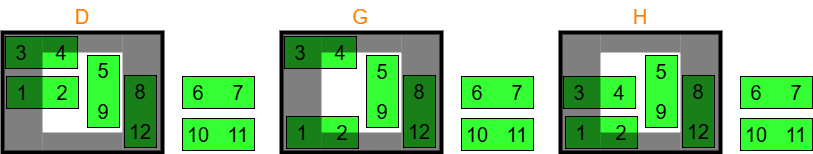

The diagram above was exported from draw.io. Its source (the exported page's mxGraphModel, read from the mxfile embedded in the PNG):
<mxGraphModel dx="2066" dy="1137" grid="1" gridSize="10" guides="1" tooltips="1" connect="1" arrows="1" fold="1" page="1" pageScale="1" pageWidth="850" pageHeight="1100" math="0" shadow="0">
  <root>
    <mxCell id="0" />
    <mxCell id="1" parent="0" />
    <mxCell id="qdwwicECcSXEfYee1nqz-88" value="" style="rounded=0;whiteSpace=wrap;html=1;fillColor=none;strokeWidth=4;fontStyle=0;fontSize=20;" parent="1" vertex="1">
      <mxGeometry x="40" y="401" width="160" height="120" as="geometry" />
    </mxCell>
    <mxCell id="qdwwicECcSXEfYee1nqz-89" value="" style="rounded=0;whiteSpace=wrap;html=1;strokeColor=none;opacity=50;fillColor=#000000;" parent="1" vertex="1">
      <mxGeometry x="80" y="501" width="80" height="20" as="geometry" />
    </mxCell>
    <mxCell id="qdwwicECcSXEfYee1nqz-90" value="" style="group" parent="1" vertex="1" connectable="0">
      <mxGeometry x="44" y="445" width="72" height="32" as="geometry" />
    </mxCell>
    <mxCell id="qdwwicECcSXEfYee1nqz-91" value="" style="rounded=0;whiteSpace=wrap;html=1;fillColor=#33FF33;fontStyle=0;fontSize=20;" parent="qdwwicECcSXEfYee1nqz-90" vertex="1">
      <mxGeometry width="72" height="32" as="geometry" />
    </mxCell>
    <mxCell id="qdwwicECcSXEfYee1nqz-92" value="1" style="rounded=0;whiteSpace=wrap;html=1;fillColor=none;fontStyle=0;fontSize=20;strokeColor=none;" parent="qdwwicECcSXEfYee1nqz-90" vertex="1">
      <mxGeometry width="32" height="32" as="geometry" />
    </mxCell>
    <mxCell id="qdwwicECcSXEfYee1nqz-93" value="2" style="rounded=0;whiteSpace=wrap;html=1;fillColor=none;fontStyle=0;fontSize=20;strokeColor=none;" parent="qdwwicECcSXEfYee1nqz-90" vertex="1">
      <mxGeometry x="40" width="32" height="32" as="geometry" />
    </mxCell>
    <mxCell id="qdwwicECcSXEfYee1nqz-94" value="" style="group" parent="1" vertex="1" connectable="0">
      <mxGeometry x="43" y="405" width="72" height="32" as="geometry" />
    </mxCell>
    <mxCell id="qdwwicECcSXEfYee1nqz-95" value="" style="rounded=0;whiteSpace=wrap;html=1;fillColor=#33FF33;fontStyle=0;fontSize=20;" parent="qdwwicECcSXEfYee1nqz-94" vertex="1">
      <mxGeometry width="72" height="32" as="geometry" />
    </mxCell>
    <mxCell id="qdwwicECcSXEfYee1nqz-96" value="3" style="rounded=0;whiteSpace=wrap;html=1;fillColor=none;fontStyle=0;fontSize=20;strokeColor=none;" parent="qdwwicECcSXEfYee1nqz-94" vertex="1">
      <mxGeometry width="32" height="32" as="geometry" />
    </mxCell>
    <mxCell id="qdwwicECcSXEfYee1nqz-97" value="4" style="rounded=0;whiteSpace=wrap;html=1;fillColor=none;fontStyle=0;fontSize=20;strokeColor=none;" parent="qdwwicECcSXEfYee1nqz-94" vertex="1">
      <mxGeometry x="40" width="32" height="32" as="geometry" />
    </mxCell>
    <mxCell id="qdwwicECcSXEfYee1nqz-98" value="" style="group" parent="1" vertex="1" connectable="0">
      <mxGeometry x="125" y="424" width="32" height="72" as="geometry" />
    </mxCell>
    <mxCell id="qdwwicECcSXEfYee1nqz-99" value="" style="rounded=0;whiteSpace=wrap;html=1;fillColor=#33FF33;fontStyle=0;fontSize=20;rotation=-90;" parent="qdwwicECcSXEfYee1nqz-98" vertex="1">
      <mxGeometry x="-20" y="20" width="72" height="32" as="geometry" />
    </mxCell>
    <mxCell id="qdwwicECcSXEfYee1nqz-100" value="5" style="rounded=0;whiteSpace=wrap;html=1;fillColor=none;fontStyle=0;fontSize=20;strokeColor=none;" parent="qdwwicECcSXEfYee1nqz-98" vertex="1">
      <mxGeometry width="32" height="30" as="geometry" />
    </mxCell>
    <mxCell id="qdwwicECcSXEfYee1nqz-101" value="9" style="rounded=0;whiteSpace=wrap;html=1;fillColor=none;fontStyle=0;fontSize=20;strokeColor=none;" parent="qdwwicECcSXEfYee1nqz-98" vertex="1">
      <mxGeometry y="40" width="32" height="32" as="geometry" />
    </mxCell>
    <mxCell id="qdwwicECcSXEfYee1nqz-102" value="" style="group" parent="1" vertex="1" connectable="0">
      <mxGeometry x="220" y="487" width="72" height="32" as="geometry" />
    </mxCell>
    <mxCell id="qdwwicECcSXEfYee1nqz-103" value="" style="rounded=0;whiteSpace=wrap;html=1;fillColor=#33FF33;fontStyle=0;fontSize=20;" parent="qdwwicECcSXEfYee1nqz-102" vertex="1">
      <mxGeometry width="72" height="32" as="geometry" />
    </mxCell>
    <mxCell id="qdwwicECcSXEfYee1nqz-104" value="10" style="rounded=0;whiteSpace=wrap;html=1;fillColor=none;fontStyle=0;fontSize=20;strokeColor=none;" parent="qdwwicECcSXEfYee1nqz-102" vertex="1">
      <mxGeometry width="32" height="32" as="geometry" />
    </mxCell>
    <mxCell id="qdwwicECcSXEfYee1nqz-105" value="11" style="rounded=0;whiteSpace=wrap;html=1;fillColor=none;fontStyle=0;fontSize=20;strokeColor=none;" parent="qdwwicECcSXEfYee1nqz-102" vertex="1">
      <mxGeometry x="40" width="32" height="32" as="geometry" />
    </mxCell>
    <mxCell id="qdwwicECcSXEfYee1nqz-106" value="" style="group" parent="1" vertex="1" connectable="0">
      <mxGeometry x="162" y="444" width="32" height="72" as="geometry" />
    </mxCell>
    <mxCell id="qdwwicECcSXEfYee1nqz-107" value="" style="rounded=0;whiteSpace=wrap;html=1;fillColor=#33FF33;fontStyle=0;fontSize=20;rotation=-90;" parent="qdwwicECcSXEfYee1nqz-106" vertex="1">
      <mxGeometry x="-20" y="20" width="72" height="32" as="geometry" />
    </mxCell>
    <mxCell id="qdwwicECcSXEfYee1nqz-108" value="8" style="rounded=0;whiteSpace=wrap;html=1;fillColor=none;fontStyle=0;fontSize=20;strokeColor=none;" parent="qdwwicECcSXEfYee1nqz-106" vertex="1">
      <mxGeometry width="32" height="32" as="geometry" />
    </mxCell>
    <mxCell id="qdwwicECcSXEfYee1nqz-109" value="12" style="rounded=0;whiteSpace=wrap;html=1;fillColor=none;fontStyle=0;fontSize=20;strokeColor=none;" parent="qdwwicECcSXEfYee1nqz-106" vertex="1">
      <mxGeometry y="40" width="32" height="32" as="geometry" />
    </mxCell>
    <mxCell id="qdwwicECcSXEfYee1nqz-110" value="" style="group" parent="1" vertex="1" connectable="0">
      <mxGeometry x="220" y="445" width="72" height="32" as="geometry" />
    </mxCell>
    <mxCell id="qdwwicECcSXEfYee1nqz-111" value="" style="rounded=0;whiteSpace=wrap;html=1;fillColor=#33FF33;fontStyle=0;fontSize=20;" parent="qdwwicECcSXEfYee1nqz-110" vertex="1">
      <mxGeometry width="72" height="32" as="geometry" />
    </mxCell>
    <mxCell id="qdwwicECcSXEfYee1nqz-112" value="6" style="rounded=0;whiteSpace=wrap;html=1;fillColor=none;fontStyle=0;fontSize=20;strokeColor=none;" parent="qdwwicECcSXEfYee1nqz-110" vertex="1">
      <mxGeometry width="32" height="32" as="geometry" />
    </mxCell>
    <mxCell id="qdwwicECcSXEfYee1nqz-113" value="7" style="rounded=0;whiteSpace=wrap;html=1;fillColor=none;fontStyle=0;fontSize=20;strokeColor=none;" parent="qdwwicECcSXEfYee1nqz-110" vertex="1">
      <mxGeometry x="40" width="32" height="32" as="geometry" />
    </mxCell>
    <mxCell id="qdwwicECcSXEfYee1nqz-114" value="" style="rounded=0;whiteSpace=wrap;html=1;strokeColor=none;opacity=50;fillColor=#000000;" parent="1" vertex="1">
      <mxGeometry x="80" y="401" width="80" height="20" as="geometry" />
    </mxCell>
    <mxCell id="qdwwicECcSXEfYee1nqz-115" value="" style="rounded=0;whiteSpace=wrap;html=1;strokeColor=none;opacity=50;fillColor=#000000;" parent="1" vertex="1">
      <mxGeometry x="40" y="401" width="40" height="120" as="geometry" />
    </mxCell>
    <mxCell id="qdwwicECcSXEfYee1nqz-116" value="" style="rounded=0;whiteSpace=wrap;html=1;strokeColor=none;opacity=50;fillColor=#000000;" parent="1" vertex="1">
      <mxGeometry x="160" y="401" width="40" height="120" as="geometry" />
    </mxCell>
    <mxCell id="qdwwicECcSXEfYee1nqz-146" value="" style="rounded=0;whiteSpace=wrap;html=1;fillColor=none;strokeWidth=4;fontStyle=0;fontSize=20;" parent="1" vertex="1">
      <mxGeometry x="319" y="401" width="160" height="120" as="geometry" />
    </mxCell>
    <mxCell id="qdwwicECcSXEfYee1nqz-148" value="" style="group" parent="1" vertex="1" connectable="0">
      <mxGeometry x="324" y="485" width="72" height="32" as="geometry" />
    </mxCell>
    <mxCell id="qdwwicECcSXEfYee1nqz-149" value="" style="rounded=0;whiteSpace=wrap;html=1;fillColor=#33FF33;fontStyle=0;fontSize=20;" parent="qdwwicECcSXEfYee1nqz-148" vertex="1">
      <mxGeometry width="72" height="32" as="geometry" />
    </mxCell>
    <mxCell id="qdwwicECcSXEfYee1nqz-150" value="1" style="rounded=0;whiteSpace=wrap;html=1;fillColor=none;fontStyle=0;fontSize=20;strokeColor=none;" parent="qdwwicECcSXEfYee1nqz-148" vertex="1">
      <mxGeometry width="32" height="32" as="geometry" />
    </mxCell>
    <mxCell id="qdwwicECcSXEfYee1nqz-151" value="2" style="rounded=0;whiteSpace=wrap;html=1;fillColor=none;fontStyle=0;fontSize=20;strokeColor=none;" parent="qdwwicECcSXEfYee1nqz-148" vertex="1">
      <mxGeometry x="40" width="32" height="32" as="geometry" />
    </mxCell>
    <mxCell id="qdwwicECcSXEfYee1nqz-152" value="" style="group" parent="1" vertex="1" connectable="0">
      <mxGeometry x="322" y="405" width="72" height="32" as="geometry" />
    </mxCell>
    <mxCell id="qdwwicECcSXEfYee1nqz-153" value="" style="rounded=0;whiteSpace=wrap;html=1;fillColor=#33FF33;fontStyle=0;fontSize=20;" parent="qdwwicECcSXEfYee1nqz-152" vertex="1">
      <mxGeometry width="72" height="32" as="geometry" />
    </mxCell>
    <mxCell id="qdwwicECcSXEfYee1nqz-154" value="3" style="rounded=0;whiteSpace=wrap;html=1;fillColor=none;fontStyle=0;fontSize=20;strokeColor=none;" parent="qdwwicECcSXEfYee1nqz-152" vertex="1">
      <mxGeometry width="32" height="32" as="geometry" />
    </mxCell>
    <mxCell id="qdwwicECcSXEfYee1nqz-155" value="4" style="rounded=0;whiteSpace=wrap;html=1;fillColor=none;fontStyle=0;fontSize=20;strokeColor=none;" parent="qdwwicECcSXEfYee1nqz-152" vertex="1">
      <mxGeometry x="40" width="32" height="32" as="geometry" />
    </mxCell>
    <mxCell id="qdwwicECcSXEfYee1nqz-156" value="" style="group" parent="1" vertex="1" connectable="0">
      <mxGeometry x="404" y="424" width="32" height="72" as="geometry" />
    </mxCell>
    <mxCell id="qdwwicECcSXEfYee1nqz-157" value="" style="rounded=0;whiteSpace=wrap;html=1;fillColor=#33FF33;fontStyle=0;fontSize=20;rotation=-90;" parent="qdwwicECcSXEfYee1nqz-156" vertex="1">
      <mxGeometry x="-20" y="20" width="72" height="32" as="geometry" />
    </mxCell>
    <mxCell id="qdwwicECcSXEfYee1nqz-158" value="5" style="rounded=0;whiteSpace=wrap;html=1;fillColor=none;fontStyle=0;fontSize=20;strokeColor=none;" parent="qdwwicECcSXEfYee1nqz-156" vertex="1">
      <mxGeometry width="32" height="32" as="geometry" />
    </mxCell>
    <mxCell id="qdwwicECcSXEfYee1nqz-159" value="9" style="rounded=0;whiteSpace=wrap;html=1;fillColor=none;fontStyle=0;fontSize=20;strokeColor=none;" parent="qdwwicECcSXEfYee1nqz-156" vertex="1">
      <mxGeometry y="40" width="32" height="32" as="geometry" />
    </mxCell>
    <mxCell id="qdwwicECcSXEfYee1nqz-160" value="" style="group" parent="1" vertex="1" connectable="0">
      <mxGeometry x="499" y="487" width="72" height="32" as="geometry" />
    </mxCell>
    <mxCell id="qdwwicECcSXEfYee1nqz-161" value="" style="rounded=0;whiteSpace=wrap;html=1;fillColor=#33FF33;fontStyle=0;fontSize=20;" parent="qdwwicECcSXEfYee1nqz-160" vertex="1">
      <mxGeometry width="72" height="32" as="geometry" />
    </mxCell>
    <mxCell id="qdwwicECcSXEfYee1nqz-162" value="10" style="rounded=0;whiteSpace=wrap;html=1;fillColor=none;fontStyle=0;fontSize=20;strokeColor=none;" parent="qdwwicECcSXEfYee1nqz-160" vertex="1">
      <mxGeometry width="32" height="32" as="geometry" />
    </mxCell>
    <mxCell id="qdwwicECcSXEfYee1nqz-163" value="11" style="rounded=0;whiteSpace=wrap;html=1;fillColor=none;fontStyle=0;fontSize=20;strokeColor=none;" parent="qdwwicECcSXEfYee1nqz-160" vertex="1">
      <mxGeometry x="40" width="32" height="32" as="geometry" />
    </mxCell>
    <mxCell id="qdwwicECcSXEfYee1nqz-164" value="" style="group" parent="1" vertex="1" connectable="0">
      <mxGeometry x="441" y="444" width="32" height="72" as="geometry" />
    </mxCell>
    <mxCell id="qdwwicECcSXEfYee1nqz-165" value="" style="rounded=0;whiteSpace=wrap;html=1;fillColor=#33FF33;fontStyle=0;fontSize=20;rotation=-90;" parent="qdwwicECcSXEfYee1nqz-164" vertex="1">
      <mxGeometry x="-20" y="20" width="72" height="32" as="geometry" />
    </mxCell>
    <mxCell id="qdwwicECcSXEfYee1nqz-166" value="8" style="rounded=0;whiteSpace=wrap;html=1;fillColor=none;fontStyle=0;fontSize=20;strokeColor=none;" parent="qdwwicECcSXEfYee1nqz-164" vertex="1">
      <mxGeometry width="32" height="32" as="geometry" />
    </mxCell>
    <mxCell id="qdwwicECcSXEfYee1nqz-167" value="12" style="rounded=0;whiteSpace=wrap;html=1;fillColor=none;fontStyle=0;fontSize=20;strokeColor=none;" parent="qdwwicECcSXEfYee1nqz-164" vertex="1">
      <mxGeometry y="40" width="32" height="32" as="geometry" />
    </mxCell>
    <mxCell id="qdwwicECcSXEfYee1nqz-168" value="" style="group" parent="1" vertex="1" connectable="0">
      <mxGeometry x="499" y="445" width="72" height="32" as="geometry" />
    </mxCell>
    <mxCell id="qdwwicECcSXEfYee1nqz-169" value="" style="rounded=0;whiteSpace=wrap;html=1;fillColor=#33FF33;fontStyle=0;fontSize=20;" parent="qdwwicECcSXEfYee1nqz-168" vertex="1">
      <mxGeometry width="72" height="32" as="geometry" />
    </mxCell>
    <mxCell id="qdwwicECcSXEfYee1nqz-170" value="6" style="rounded=0;whiteSpace=wrap;html=1;fillColor=none;fontStyle=0;fontSize=20;strokeColor=none;" parent="qdwwicECcSXEfYee1nqz-168" vertex="1">
      <mxGeometry width="32" height="32" as="geometry" />
    </mxCell>
    <mxCell id="qdwwicECcSXEfYee1nqz-171" value="7" style="rounded=0;whiteSpace=wrap;html=1;fillColor=none;fontStyle=0;fontSize=20;strokeColor=none;" parent="qdwwicECcSXEfYee1nqz-168" vertex="1">
      <mxGeometry x="40" width="32" height="32" as="geometry" />
    </mxCell>
    <mxCell id="qdwwicECcSXEfYee1nqz-172" value="" style="rounded=0;whiteSpace=wrap;html=1;strokeColor=none;opacity=50;fillColor=#000000;" parent="1" vertex="1">
      <mxGeometry x="359" y="401" width="80" height="20" as="geometry" />
    </mxCell>
    <mxCell id="qdwwicECcSXEfYee1nqz-173" value="" style="rounded=0;whiteSpace=wrap;html=1;strokeColor=none;opacity=50;fillColor=#000000;" parent="1" vertex="1">
      <mxGeometry x="319" y="401" width="40" height="120" as="geometry" />
    </mxCell>
    <mxCell id="qdwwicECcSXEfYee1nqz-174" value="" style="rounded=0;whiteSpace=wrap;html=1;strokeColor=none;opacity=50;fillColor=#000000;" parent="1" vertex="1">
      <mxGeometry x="439" y="401" width="40" height="120" as="geometry" />
    </mxCell>
    <mxCell id="qdwwicECcSXEfYee1nqz-175" value="" style="rounded=0;whiteSpace=wrap;html=1;fillColor=none;strokeWidth=4;fontStyle=0;fontSize=20;" parent="1" vertex="1">
      <mxGeometry x="598" y="401" width="160" height="120" as="geometry" />
    </mxCell>
    <mxCell id="qdwwicECcSXEfYee1nqz-177" value="" style="group" parent="1" vertex="1" connectable="0">
      <mxGeometry x="603" y="485" width="72" height="32" as="geometry" />
    </mxCell>
    <mxCell id="qdwwicECcSXEfYee1nqz-178" value="" style="rounded=0;whiteSpace=wrap;html=1;fillColor=#33FF33;fontStyle=0;fontSize=20;" parent="qdwwicECcSXEfYee1nqz-177" vertex="1">
      <mxGeometry width="72" height="32" as="geometry" />
    </mxCell>
    <mxCell id="qdwwicECcSXEfYee1nqz-179" value="1" style="rounded=0;whiteSpace=wrap;html=1;fillColor=none;fontStyle=0;fontSize=20;strokeColor=none;" parent="qdwwicECcSXEfYee1nqz-177" vertex="1">
      <mxGeometry width="32" height="32" as="geometry" />
    </mxCell>
    <mxCell id="qdwwicECcSXEfYee1nqz-180" value="2" style="rounded=0;whiteSpace=wrap;html=1;fillColor=none;fontStyle=0;fontSize=20;strokeColor=none;" parent="qdwwicECcSXEfYee1nqz-177" vertex="1">
      <mxGeometry x="40" width="32" height="32" as="geometry" />
    </mxCell>
    <mxCell id="qdwwicECcSXEfYee1nqz-181" value="" style="group" parent="1" vertex="1" connectable="0">
      <mxGeometry x="601" y="445" width="72" height="32" as="geometry" />
    </mxCell>
    <mxCell id="qdwwicECcSXEfYee1nqz-182" value="" style="rounded=0;whiteSpace=wrap;html=1;fillColor=#33FF33;fontStyle=0;fontSize=20;" parent="qdwwicECcSXEfYee1nqz-181" vertex="1">
      <mxGeometry width="72" height="32" as="geometry" />
    </mxCell>
    <mxCell id="qdwwicECcSXEfYee1nqz-183" value="3" style="rounded=0;whiteSpace=wrap;html=1;fillColor=none;fontStyle=0;fontSize=20;strokeColor=none;" parent="qdwwicECcSXEfYee1nqz-181" vertex="1">
      <mxGeometry width="32" height="32" as="geometry" />
    </mxCell>
    <mxCell id="qdwwicECcSXEfYee1nqz-184" value="4" style="rounded=0;whiteSpace=wrap;html=1;fillColor=none;fontStyle=0;fontSize=20;strokeColor=none;" parent="qdwwicECcSXEfYee1nqz-181" vertex="1">
      <mxGeometry x="40" width="32" height="32" as="geometry" />
    </mxCell>
    <mxCell id="qdwwicECcSXEfYee1nqz-185" value="" style="group" parent="1" vertex="1" connectable="0">
      <mxGeometry x="683" y="424" width="32" height="72" as="geometry" />
    </mxCell>
    <mxCell id="qdwwicECcSXEfYee1nqz-186" value="" style="rounded=0;whiteSpace=wrap;html=1;fillColor=#33FF33;fontStyle=0;fontSize=20;rotation=-90;" parent="qdwwicECcSXEfYee1nqz-185" vertex="1">
      <mxGeometry x="-20" y="20" width="72" height="32" as="geometry" />
    </mxCell>
    <mxCell id="qdwwicECcSXEfYee1nqz-187" value="5" style="rounded=0;whiteSpace=wrap;html=1;fillColor=none;fontStyle=0;fontSize=20;strokeColor=none;" parent="qdwwicECcSXEfYee1nqz-185" vertex="1">
      <mxGeometry width="32" height="32" as="geometry" />
    </mxCell>
    <mxCell id="qdwwicECcSXEfYee1nqz-188" value="9" style="rounded=0;whiteSpace=wrap;html=1;fillColor=none;fontStyle=0;fontSize=20;strokeColor=none;" parent="qdwwicECcSXEfYee1nqz-185" vertex="1">
      <mxGeometry y="40" width="32" height="32" as="geometry" />
    </mxCell>
    <mxCell id="qdwwicECcSXEfYee1nqz-189" value="" style="group" parent="1" vertex="1" connectable="0">
      <mxGeometry x="778" y="487" width="72" height="32" as="geometry" />
    </mxCell>
    <mxCell id="qdwwicECcSXEfYee1nqz-190" value="" style="rounded=0;whiteSpace=wrap;html=1;fillColor=#33FF33;fontStyle=0;fontSize=20;" parent="qdwwicECcSXEfYee1nqz-189" vertex="1">
      <mxGeometry width="72" height="32" as="geometry" />
    </mxCell>
    <mxCell id="qdwwicECcSXEfYee1nqz-191" value="10" style="rounded=0;whiteSpace=wrap;html=1;fillColor=none;fontStyle=0;fontSize=20;strokeColor=none;" parent="qdwwicECcSXEfYee1nqz-189" vertex="1">
      <mxGeometry width="32" height="32" as="geometry" />
    </mxCell>
    <mxCell id="qdwwicECcSXEfYee1nqz-192" value="11" style="rounded=0;whiteSpace=wrap;html=1;fillColor=none;fontStyle=0;fontSize=20;strokeColor=none;" parent="qdwwicECcSXEfYee1nqz-189" vertex="1">
      <mxGeometry x="40" width="32" height="32" as="geometry" />
    </mxCell>
    <mxCell id="qdwwicECcSXEfYee1nqz-193" value="" style="group" parent="1" vertex="1" connectable="0">
      <mxGeometry x="720" y="444" width="32" height="72" as="geometry" />
    </mxCell>
    <mxCell id="qdwwicECcSXEfYee1nqz-194" value="" style="rounded=0;whiteSpace=wrap;html=1;fillColor=#33FF33;fontStyle=0;fontSize=20;rotation=-90;" parent="qdwwicECcSXEfYee1nqz-193" vertex="1">
      <mxGeometry x="-20" y="20" width="72" height="32" as="geometry" />
    </mxCell>
    <mxCell id="qdwwicECcSXEfYee1nqz-195" value="8" style="rounded=0;whiteSpace=wrap;html=1;fillColor=none;fontStyle=0;fontSize=20;strokeColor=none;" parent="qdwwicECcSXEfYee1nqz-193" vertex="1">
      <mxGeometry width="32" height="32" as="geometry" />
    </mxCell>
    <mxCell id="qdwwicECcSXEfYee1nqz-196" value="12" style="rounded=0;whiteSpace=wrap;html=1;fillColor=none;fontStyle=0;fontSize=20;strokeColor=none;" parent="qdwwicECcSXEfYee1nqz-193" vertex="1">
      <mxGeometry y="40" width="32" height="32" as="geometry" />
    </mxCell>
    <mxCell id="qdwwicECcSXEfYee1nqz-197" value="" style="group" parent="1" vertex="1" connectable="0">
      <mxGeometry x="778" y="445" width="72" height="32" as="geometry" />
    </mxCell>
    <mxCell id="qdwwicECcSXEfYee1nqz-198" value="" style="rounded=0;whiteSpace=wrap;html=1;fillColor=#33FF33;fontStyle=0;fontSize=20;" parent="qdwwicECcSXEfYee1nqz-197" vertex="1">
      <mxGeometry width="72" height="32" as="geometry" />
    </mxCell>
    <mxCell id="qdwwicECcSXEfYee1nqz-199" value="6" style="rounded=0;whiteSpace=wrap;html=1;fillColor=none;fontStyle=0;fontSize=20;strokeColor=none;" parent="qdwwicECcSXEfYee1nqz-197" vertex="1">
      <mxGeometry width="32" height="32" as="geometry" />
    </mxCell>
    <mxCell id="qdwwicECcSXEfYee1nqz-200" value="7" style="rounded=0;whiteSpace=wrap;html=1;fillColor=none;fontStyle=0;fontSize=20;strokeColor=none;" parent="qdwwicECcSXEfYee1nqz-197" vertex="1">
      <mxGeometry x="40" width="32" height="32" as="geometry" />
    </mxCell>
    <mxCell id="qdwwicECcSXEfYee1nqz-201" value="" style="rounded=0;whiteSpace=wrap;html=1;strokeColor=none;opacity=50;fillColor=#000000;" parent="1" vertex="1">
      <mxGeometry x="638" y="401" width="80" height="20" as="geometry" />
    </mxCell>
    <mxCell id="qdwwicECcSXEfYee1nqz-202" value="" style="rounded=0;whiteSpace=wrap;html=1;strokeColor=none;opacity=50;fillColor=#000000;" parent="1" vertex="1">
      <mxGeometry x="598" y="401" width="40" height="120" as="geometry" />
    </mxCell>
    <mxCell id="qdwwicECcSXEfYee1nqz-203" value="" style="rounded=0;whiteSpace=wrap;html=1;strokeColor=none;opacity=50;fillColor=#000000;" parent="1" vertex="1">
      <mxGeometry x="718" y="401" width="40" height="120" as="geometry" />
    </mxCell>
    <mxCell id="qdwwicECcSXEfYee1nqz-207" value="D" style="rounded=0;whiteSpace=wrap;html=1;fillColor=none;fontStyle=0;fontSize=20;strokeColor=none;fontColor=#FF8000;" parent="1" vertex="1">
      <mxGeometry x="104" y="369" width="32" height="32" as="geometry" />
    </mxCell>
    <mxCell id="qdwwicECcSXEfYee1nqz-210" value="G" style="rounded=0;whiteSpace=wrap;html=1;fillColor=none;fontStyle=0;fontSize=20;strokeColor=none;fontColor=#FF8000;" parent="1" vertex="1">
      <mxGeometry x="382" y="369" width="32" height="32" as="geometry" />
    </mxCell>
    <mxCell id="qdwwicECcSXEfYee1nqz-211" value="H" style="rounded=0;whiteSpace=wrap;html=1;fillColor=none;fontStyle=0;fontSize=20;strokeColor=none;fontColor=#FF8000;" parent="1" vertex="1">
      <mxGeometry x="662" y="369" width="32" height="32" as="geometry" />
    </mxCell>
    <mxCell id="qdwwicECcSXEfYee1nqz-147" value="" style="rounded=0;whiteSpace=wrap;html=1;strokeColor=none;opacity=50;fillColor=#000000;" parent="1" vertex="1">
      <mxGeometry x="359" y="501" width="80" height="20" as="geometry" />
    </mxCell>
    <mxCell id="qdwwicECcSXEfYee1nqz-176" value="" style="rounded=0;whiteSpace=wrap;html=1;strokeColor=none;opacity=50;fillColor=#000000;" parent="1" vertex="1">
      <mxGeometry x="638" y="501" width="80" height="20" as="geometry" />
    </mxCell>
  </root>
</mxGraphModel>